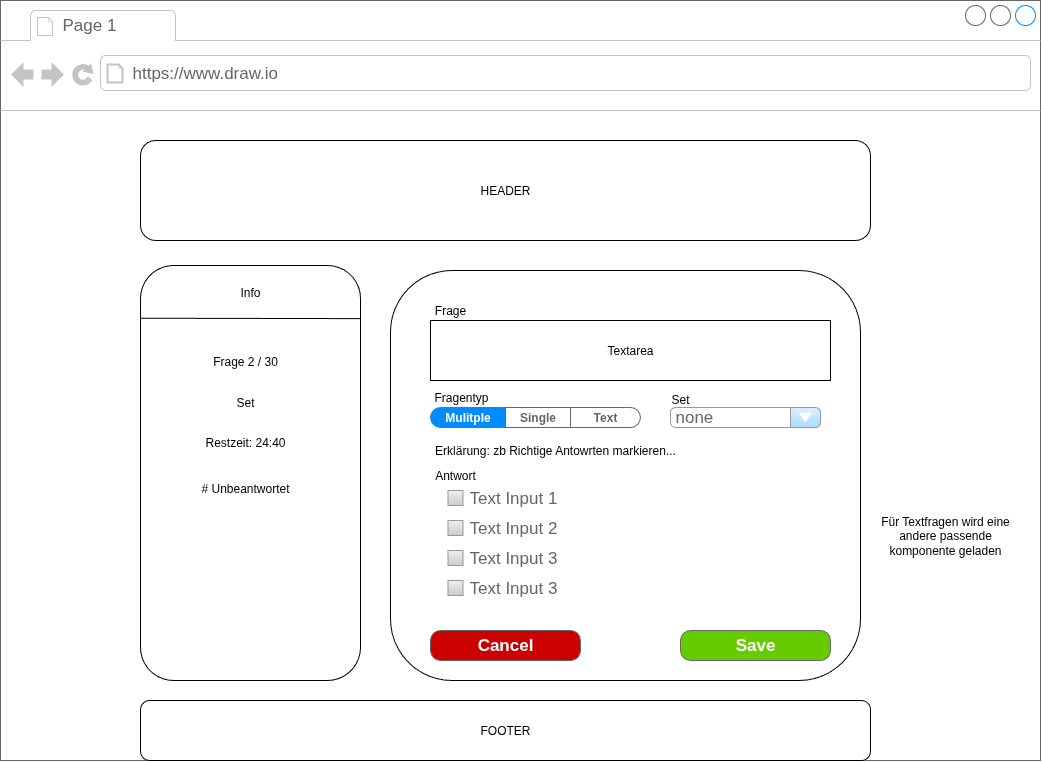

The diagram above was exported from draw.io. Its source (the exported page's mxGraphModel, read from the mxfile embedded in the PNG):
<mxGraphModel dx="2255" dy="730" grid="1" gridSize="10" guides="1" tooltips="1" connect="1" arrows="1" fold="1" page="1" pageScale="1" pageWidth="1100" pageHeight="850" background="#ffffff" math="0" shadow="0">
  <root>
    <mxCell id="MtFgXcH5gOyGhFEFX8FG-0" />
    <mxCell id="MtFgXcH5gOyGhFEFX8FG-1" parent="MtFgXcH5gOyGhFEFX8FG-0" />
    <mxCell id="MtFgXcH5gOyGhFEFX8FG-2" value="" style="strokeWidth=1;shadow=0;dashed=0;align=center;html=1;shape=mxgraph.mockup.containers.browserWindow;rSize=0;strokeColor=#666666;strokeColor2=#008cff;strokeColor3=#c4c4c4;mainText=,;recursiveResize=0;movable=0;resizable=0;rotatable=0;deletable=0;editable=0;locked=1;connectable=0;" vertex="1" parent="MtFgXcH5gOyGhFEFX8FG-1">
      <mxGeometry x="-1070" y="50" width="1040" height="760" as="geometry" />
    </mxCell>
    <mxCell id="MtFgXcH5gOyGhFEFX8FG-3" value="Page 1" style="strokeWidth=1;shadow=0;dashed=0;align=center;html=1;shape=mxgraph.mockup.containers.anchor;fontSize=17;fontColor=#666666;align=left;whiteSpace=wrap;" vertex="1" parent="MtFgXcH5gOyGhFEFX8FG-2">
      <mxGeometry x="60" y="12" width="110" height="26" as="geometry" />
    </mxCell>
    <mxCell id="MtFgXcH5gOyGhFEFX8FG-4" value="https://www.draw.io" style="strokeWidth=1;shadow=0;dashed=0;align=center;html=1;shape=mxgraph.mockup.containers.anchor;rSize=0;fontSize=17;fontColor=#666666;align=left;" vertex="1" parent="MtFgXcH5gOyGhFEFX8FG-2">
      <mxGeometry x="130" y="60" width="250" height="26" as="geometry" />
    </mxCell>
    <mxCell id="MtFgXcH5gOyGhFEFX8FG-5" value="HEADER" style="rounded=1;whiteSpace=wrap;html=1;movable=0;resizable=0;rotatable=0;deletable=0;editable=0;locked=1;connectable=0;" vertex="1" parent="MtFgXcH5gOyGhFEFX8FG-2">
      <mxGeometry x="140" y="140" width="730" height="100" as="geometry" />
    </mxCell>
    <mxCell id="MtFgXcH5gOyGhFEFX8FG-6" value="FOOTER" style="rounded=1;whiteSpace=wrap;html=1;movable=0;resizable=0;rotatable=0;deletable=0;editable=0;locked=1;connectable=0;" vertex="1" parent="MtFgXcH5gOyGhFEFX8FG-1">
      <mxGeometry x="-930" y="750" width="730" height="60" as="geometry" />
    </mxCell>
    <mxCell id="MtFgXcH5gOyGhFEFX8FG-7" value="" style="group;movable=1;resizable=1;rotatable=1;deletable=1;editable=1;locked=0;connectable=1;" vertex="1" connectable="0" parent="MtFgXcH5gOyGhFEFX8FG-1">
      <mxGeometry x="-930" y="315" width="220" height="415" as="geometry" />
    </mxCell>
    <mxCell id="MtFgXcH5gOyGhFEFX8FG-8" value="" style="rounded=1;whiteSpace=wrap;html=1;" vertex="1" parent="MtFgXcH5gOyGhFEFX8FG-7">
      <mxGeometry width="220" height="415" as="geometry" />
    </mxCell>
    <mxCell id="MtFgXcH5gOyGhFEFX8FG-9" value="Info" style="text;html=1;align=center;verticalAlign=middle;whiteSpace=wrap;rounded=0;" vertex="1" parent="MtFgXcH5gOyGhFEFX8FG-7">
      <mxGeometry x="80" y="12.146341463414634" width="60" height="30.365853658536587" as="geometry" />
    </mxCell>
    <mxCell id="MtFgXcH5gOyGhFEFX8FG-10" value="" style="endArrow=none;html=1;rounded=0;entryX=1;entryY=0.128;entryDx=0;entryDy=0;entryPerimeter=0;exitX=0;exitY=0.127;exitDx=0;exitDy=0;exitPerimeter=0;" edge="1" parent="MtFgXcH5gOyGhFEFX8FG-7" source="MtFgXcH5gOyGhFEFX8FG-8" target="MtFgXcH5gOyGhFEFX8FG-8">
      <mxGeometry width="50" height="50" relative="1" as="geometry">
        <mxPoint x="60" y="111.34146341463415" as="sourcePoint" />
        <mxPoint x="110" y="60.73170731707317" as="targetPoint" />
      </mxGeometry>
    </mxCell>
    <mxCell id="MtFgXcH5gOyGhFEFX8FG-11" value="Frage 2 / 30" style="text;html=1;align=center;verticalAlign=middle;whiteSpace=wrap;rounded=0;" vertex="1" parent="MtFgXcH5gOyGhFEFX8FG-7">
      <mxGeometry x="40" y="80.97560975609755" width="130" height="30.365853658536587" as="geometry" />
    </mxCell>
    <mxCell id="MtFgXcH5gOyGhFEFX8FG-12" value="Set" style="text;html=1;align=center;verticalAlign=middle;whiteSpace=wrap;rounded=0;" vertex="1" parent="MtFgXcH5gOyGhFEFX8FG-7">
      <mxGeometry x="40" y="121.46341463414635" width="130" height="30.365853658536587" as="geometry" />
    </mxCell>
    <mxCell id="MtFgXcH5gOyGhFEFX8FG-13" value="Restzeit: 24:40" style="text;html=1;align=center;verticalAlign=middle;whiteSpace=wrap;rounded=0;" vertex="1" parent="MtFgXcH5gOyGhFEFX8FG-7">
      <mxGeometry x="40" y="161.9512195121951" width="130" height="30.365853658536587" as="geometry" />
    </mxCell>
    <mxCell id="MtFgXcH5gOyGhFEFX8FG-14" value="# Unbeantwortet" style="text;html=1;align=center;verticalAlign=middle;whiteSpace=wrap;rounded=0;" vertex="1" parent="MtFgXcH5gOyGhFEFX8FG-7">
      <mxGeometry x="40" y="207.5" width="130" height="30.365853658536587" as="geometry" />
    </mxCell>
    <mxCell id="MtFgXcH5gOyGhFEFX8FG-15" value="" style="rounded=1;whiteSpace=wrap;html=1;" vertex="1" parent="MtFgXcH5gOyGhFEFX8FG-1">
      <mxGeometry x="-680" y="320" width="470" height="410" as="geometry" />
    </mxCell>
    <mxCell id="MtFgXcH5gOyGhFEFX8FG-16" value="Save" style="strokeWidth=1;shadow=0;dashed=0;align=center;html=1;shape=mxgraph.mockup.buttons.button;strokeColor=#666666;fontColor=#ffffff;mainText=;buttonStyle=round;fontSize=17;fontStyle=1;fillColor=#66CC00;whiteSpace=wrap;" vertex="1" parent="MtFgXcH5gOyGhFEFX8FG-1">
      <mxGeometry x="-390" y="680" width="150" height="30" as="geometry" />
    </mxCell>
    <mxCell id="ZhrUPvwGGfzHTLHC9OF_-0" value="Cancel" style="strokeWidth=1;shadow=0;dashed=0;align=center;html=1;shape=mxgraph.mockup.buttons.button;strokeColor=#666666;fontColor=#ffffff;mainText=;buttonStyle=round;fontSize=17;fontStyle=1;fillColor=#CC0000;whiteSpace=wrap;" vertex="1" parent="MtFgXcH5gOyGhFEFX8FG-1">
      <mxGeometry x="-640" y="680" width="150" height="30" as="geometry" />
    </mxCell>
    <mxCell id="ZhrUPvwGGfzHTLHC9OF_-13" value="Antwort" style="text;html=1;align=center;verticalAlign=middle;whiteSpace=wrap;rounded=0;" vertex="1" parent="MtFgXcH5gOyGhFEFX8FG-1">
      <mxGeometry x="-640" y="515" width="50" height="20" as="geometry" />
    </mxCell>
    <mxCell id="ZhrUPvwGGfzHTLHC9OF_-14" value="Textarea" style="rounded=0;whiteSpace=wrap;html=1;" vertex="1" parent="MtFgXcH5gOyGhFEFX8FG-1">
      <mxGeometry x="-640" y="370" width="400" height="60" as="geometry" />
    </mxCell>
    <mxCell id="ZhrUPvwGGfzHTLHC9OF_-15" value="Frage" style="text;html=1;align=center;verticalAlign=middle;whiteSpace=wrap;rounded=0;" vertex="1" parent="MtFgXcH5gOyGhFEFX8FG-1">
      <mxGeometry x="-640" y="350" width="40" height="20" as="geometry" />
    </mxCell>
    <mxCell id="ZhrUPvwGGfzHTLHC9OF_-32" value="Text Input 1" style="strokeWidth=1;shadow=0;dashed=0;align=center;html=1;shape=mxgraph.mockup.forms.rrect;rSize=0;fillColor=#eeeeee;strokeColor=#999999;gradientColor=#cccccc;align=left;spacingLeft=4;fontSize=17;fontColor=#666666;labelPosition=right;" vertex="1" parent="MtFgXcH5gOyGhFEFX8FG-1">
      <mxGeometry x="-622.5" y="540" width="15" height="15" as="geometry" />
    </mxCell>
    <mxCell id="ZhrUPvwGGfzHTLHC9OF_-33" value="Text Input 2" style="strokeWidth=1;shadow=0;dashed=0;align=center;html=1;shape=mxgraph.mockup.forms.rrect;rSize=0;fillColor=#eeeeee;strokeColor=#999999;gradientColor=#cccccc;align=left;spacingLeft=4;fontSize=17;fontColor=#666666;labelPosition=right;" vertex="1" parent="MtFgXcH5gOyGhFEFX8FG-1">
      <mxGeometry x="-622.5" y="570" width="15" height="15" as="geometry" />
    </mxCell>
    <mxCell id="ZhrUPvwGGfzHTLHC9OF_-34" value="Text Input 3" style="strokeWidth=1;shadow=0;dashed=0;align=center;html=1;shape=mxgraph.mockup.forms.rrect;rSize=0;fillColor=#eeeeee;strokeColor=#999999;gradientColor=#cccccc;align=left;spacingLeft=4;fontSize=17;fontColor=#666666;labelPosition=right;" vertex="1" parent="MtFgXcH5gOyGhFEFX8FG-1">
      <mxGeometry x="-622.5" y="600" width="15" height="15" as="geometry" />
    </mxCell>
    <mxCell id="ZhrUPvwGGfzHTLHC9OF_-35" value="Text Input 3" style="strokeWidth=1;shadow=0;dashed=0;align=center;html=1;shape=mxgraph.mockup.forms.rrect;rSize=0;fillColor=#eeeeee;strokeColor=#999999;gradientColor=#cccccc;align=left;spacingLeft=4;fontSize=17;fontColor=#666666;labelPosition=right;" vertex="1" parent="MtFgXcH5gOyGhFEFX8FG-1">
      <mxGeometry x="-622.5" y="630" width="15" height="15" as="geometry" />
    </mxCell>
    <mxCell id="ZhrUPvwGGfzHTLHC9OF_-36" value="Erklärung: zb Richtige Antowrten markieren..." style="text;html=1;align=center;verticalAlign=middle;whiteSpace=wrap;rounded=0;" vertex="1" parent="MtFgXcH5gOyGhFEFX8FG-1">
      <mxGeometry x="-660" y="490" width="290" height="20" as="geometry" />
    </mxCell>
    <mxCell id="7W-55xWKNJwctKVV0m4s-3" value="" style="group" vertex="1" connectable="0" parent="MtFgXcH5gOyGhFEFX8FG-1">
      <mxGeometry x="-642" y="435" width="212" height="42" as="geometry" />
    </mxCell>
    <mxCell id="ZhrUPvwGGfzHTLHC9OF_-16" value="" style="swimlane;shape=mxgraph.bootstrap.anchor;strokeColor=#666666;fillColor=#ffffff;fontColor=#666666;fontStyle=0;childLayout=stackLayout;horizontal=0;startSize=0;horizontalStack=1;resizeParent=1;resizeParentMax=0;resizeLast=0;collapsible=0;marginBottom=0;whiteSpace=wrap;html=1;fontSize=12;" vertex="1" parent="7W-55xWKNJwctKVV0m4s-3">
      <mxGeometry x="2" y="22" width="210" height="20" as="geometry" />
    </mxCell>
    <mxCell id="ZhrUPvwGGfzHTLHC9OF_-17" value="Mulitple" style="text;strokeColor=#008CFF;align=center;verticalAlign=middle;spacingLeft=10;spacingRight=10;overflow=hidden;points=[[0,0.5],[1,0.5]];portConstraint=eastwest;rotatable=0;whiteSpace=wrap;html=1;shape=mxgraph.mockup.leftButton;rSize=10;fillColor=#008CFF;fontColor=#ffffff;fontSize=12;fontStyle=1;" vertex="1" parent="ZhrUPvwGGfzHTLHC9OF_-16">
      <mxGeometry width="75" height="20" as="geometry" />
    </mxCell>
    <mxCell id="ZhrUPvwGGfzHTLHC9OF_-18" value="Single" style="text;strokeColor=inherit;align=center;verticalAlign=middle;spacingLeft=10;spacingRight=10;overflow=hidden;points=[[0,0.5],[1,0.5]];portConstraint=eastwest;rotatable=0;whiteSpace=wrap;html=1;rSize=5;fillColor=inherit;fontColor=inherit;fontSize=12;fontStyle=1;" vertex="1" parent="ZhrUPvwGGfzHTLHC9OF_-16">
      <mxGeometry x="75" width="65" height="20" as="geometry" />
    </mxCell>
    <mxCell id="ZhrUPvwGGfzHTLHC9OF_-20" value="Text" style="text;strokeColor=inherit;align=center;verticalAlign=middle;spacingLeft=10;spacingRight=10;overflow=hidden;points=[[0,0.5],[1,0.5]];portConstraint=eastwest;rotatable=0;whiteSpace=wrap;html=1;shape=mxgraph.mockup.rightButton;rSize=10;fillColor=inherit;fontColor=inherit;fontSize=12;fontStyle=1;" vertex="1" parent="ZhrUPvwGGfzHTLHC9OF_-16">
      <mxGeometry x="140" width="70" height="20" as="geometry" />
    </mxCell>
    <mxCell id="7W-55xWKNJwctKVV0m4s-2" value="Fragentyp" style="text;html=1;align=center;verticalAlign=middle;whiteSpace=wrap;rounded=0;" vertex="1" parent="7W-55xWKNJwctKVV0m4s-3">
      <mxGeometry x="3" y="-3" width="60" height="30" as="geometry" />
    </mxCell>
    <mxCell id="7W-55xWKNJwctKVV0m4s-4" value="" style="group" vertex="1" connectable="0" parent="MtFgXcH5gOyGhFEFX8FG-1">
      <mxGeometry x="-420" y="436" width="170" height="41" as="geometry" />
    </mxCell>
    <mxCell id="7W-55xWKNJwctKVV0m4s-0" value="none" style="strokeWidth=1;shadow=0;dashed=0;align=center;html=1;shape=mxgraph.mockup.forms.comboBox;strokeColor=#999999;fillColor=#ddeeff;align=left;fillColor2=#aaddff;mainText=;fontColor=#666666;fontSize=17;spacingLeft=3;" vertex="1" parent="7W-55xWKNJwctKVV0m4s-4">
      <mxGeometry x="20" y="21" width="150" height="20" as="geometry" />
    </mxCell>
    <mxCell id="7W-55xWKNJwctKVV0m4s-1" value="Set" style="text;html=1;align=center;verticalAlign=middle;whiteSpace=wrap;rounded=0;" vertex="1" parent="7W-55xWKNJwctKVV0m4s-4">
      <mxGeometry y="-2" width="60" height="30" as="geometry" />
    </mxCell>
    <mxCell id="7W-55xWKNJwctKVV0m4s-5" value="Für Textfragen wird eine andere passende komponente geladen" style="text;html=1;align=center;verticalAlign=middle;whiteSpace=wrap;rounded=0;" vertex="1" parent="MtFgXcH5gOyGhFEFX8FG-1">
      <mxGeometry x="-200" y="570" width="150" height="30" as="geometry" />
    </mxCell>
  </root>
</mxGraphModel>